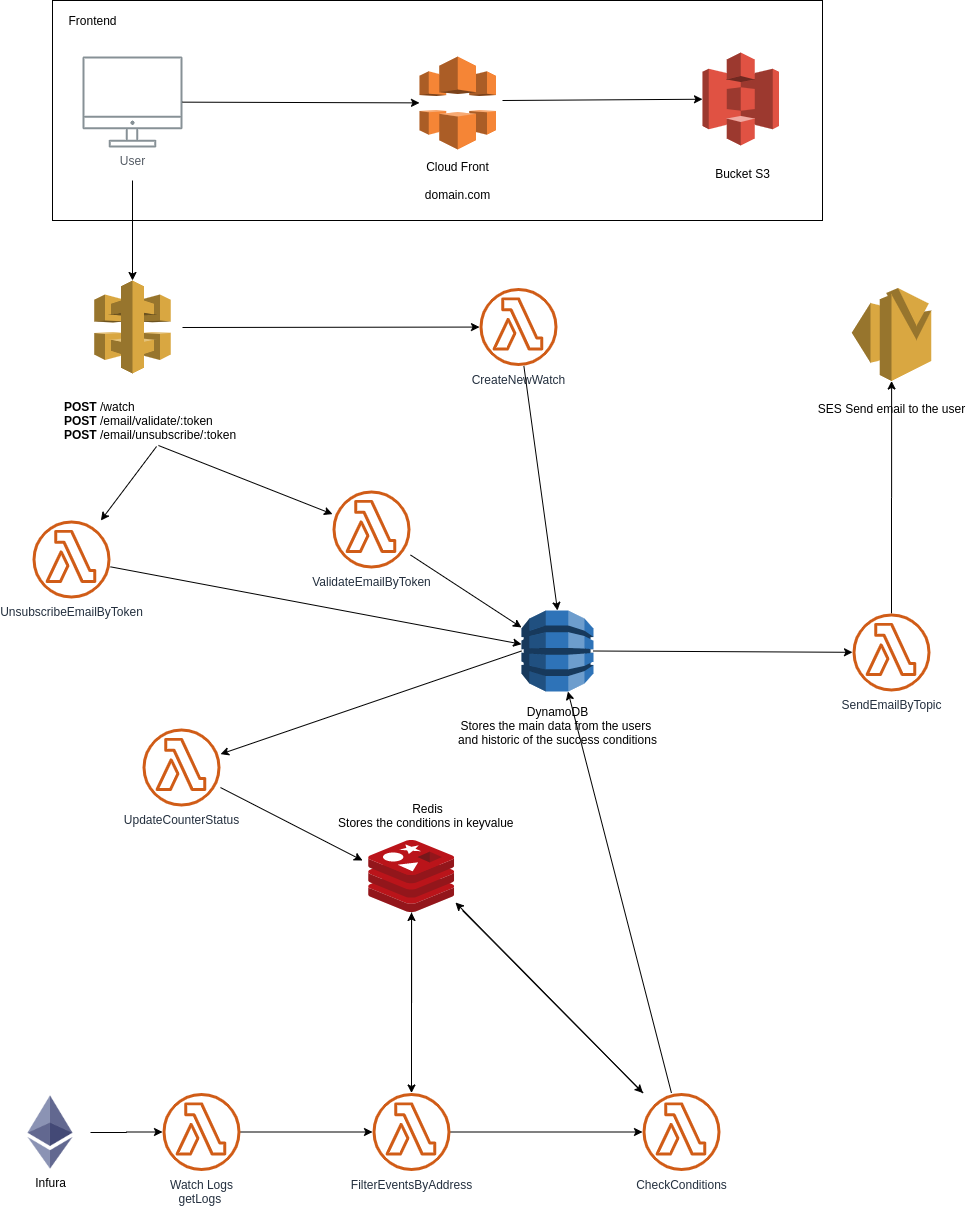

The diagram above was exported from draw.io. Its source (the exported page's mxGraphModel, read from the mxfile embedded in the PNG):
<mxGraphModel dx="1422" dy="806" grid="1" gridSize="10" guides="1" tooltips="1" connect="1" arrows="1" fold="1" page="1" pageScale="1" pageWidth="1169" pageHeight="827" math="0" shadow="0">
  <root>
    <mxCell id="0" />
    <mxCell id="1" parent="0" />
    <mxCell id="RYx0TH71JWZOir4vGCOz-84" value="" style="rounded=0;whiteSpace=wrap;html=1;" parent="1" vertex="1">
      <mxGeometry x="80" y="10" width="770" height="220" as="geometry" />
    </mxCell>
    <mxCell id="UEzPUAAOIrF-is8g5C7q-109" value="User" style="outlineConnect=0;gradientColor=none;fontColor=#545B64;strokeColor=none;fillColor=#879196;dashed=0;verticalLabelPosition=bottom;verticalAlign=top;align=center;html=1;fontSize=12;fontStyle=0;aspect=fixed;shape=mxgraph.aws4.illustration_desktop;pointerEvents=1;labelBackgroundColor=#ffffff;" parent="1" vertex="1">
      <mxGeometry x="110" y="66" width="100" height="91" as="geometry" />
    </mxCell>
    <mxCell id="RYx0TH71JWZOir4vGCOz-1" value="UnsubscribeEmailByToken" style="outlineConnect=0;fontColor=#232F3E;gradientColor=none;fillColor=#D05C17;strokeColor=none;dashed=0;verticalLabelPosition=bottom;verticalAlign=top;align=center;html=1;fontSize=12;fontStyle=0;aspect=fixed;pointerEvents=1;shape=mxgraph.aws4.lambda_function;labelBackgroundColor=#ffffff;" parent="1" vertex="1">
      <mxGeometry x="60" y="530" width="78" height="78" as="geometry" />
    </mxCell>
    <mxCell id="RYx0TH71JWZOir4vGCOz-120" style="edgeStyle=orthogonalEdgeStyle;rounded=0;orthogonalLoop=1;jettySize=auto;html=1;" parent="1" source="RYx0TH71JWZOir4vGCOz-3" target="RYx0TH71JWZOir4vGCOz-118" edge="1">
      <mxGeometry relative="1" as="geometry" />
    </mxCell>
    <mxCell id="RYx0TH71JWZOir4vGCOz-3" value="" style="aspect=fixed;html=1;points=[];align=center;image;fontSize=12;image=img/lib/mscae/Cache_Redis_Product.svg;" parent="1" vertex="1">
      <mxGeometry x="396.15000000000003" y="850" width="85.71" height="72" as="geometry" />
    </mxCell>
    <mxCell id="RYx0TH71JWZOir4vGCOz-77" value="ValidateEmailByToken" style="outlineConnect=0;fontColor=#232F3E;gradientColor=none;fillColor=#D05C17;strokeColor=none;dashed=0;verticalLabelPosition=bottom;verticalAlign=top;align=center;html=1;fontSize=12;fontStyle=0;aspect=fixed;pointerEvents=1;shape=mxgraph.aws4.lambda_function;labelBackgroundColor=#ffffff;" parent="1" vertex="1">
      <mxGeometry x="360" y="500" width="78" height="78" as="geometry" />
    </mxCell>
    <mxCell id="RYx0TH71JWZOir4vGCOz-79" value="" style="endArrow=classic;html=1;" parent="1" source="UEzPUAAOIrF-is8g5C7q-109" target="RYx0TH71JWZOir4vGCOz-86" edge="1">
      <mxGeometry width="50" height="50" relative="1" as="geometry">
        <mxPoint x="420" y="216" as="sourcePoint" />
        <mxPoint x="470" y="166" as="targetPoint" />
      </mxGeometry>
    </mxCell>
    <mxCell id="RYx0TH71JWZOir4vGCOz-83" value="" style="group" parent="1" vertex="1" connectable="0">
      <mxGeometry x="730" y="63" width="76.5" height="130" as="geometry" />
    </mxCell>
    <mxCell id="RYx0TH71JWZOir4vGCOz-4" value="" style="outlineConnect=0;dashed=0;verticalLabelPosition=bottom;verticalAlign=top;align=center;html=1;shape=mxgraph.aws3.s3;fillColor=#E05243;gradientColor=none;" parent="RYx0TH71JWZOir4vGCOz-83" vertex="1">
      <mxGeometry y="-1" width="76.5" height="93" as="geometry" />
    </mxCell>
    <mxCell id="RYx0TH71JWZOir4vGCOz-82" value="Bucket S3" style="text;html=1;align=center;verticalAlign=middle;resizable=0;points=[];autosize=1;" parent="RYx0TH71JWZOir4vGCOz-83" vertex="1">
      <mxGeometry x="5" y="110" width="70" height="20" as="geometry" />
    </mxCell>
    <mxCell id="RYx0TH71JWZOir4vGCOz-85" value="Frontend" style="text;html=1;align=center;verticalAlign=middle;resizable=0;points=[];autosize=1;" parent="1" vertex="1">
      <mxGeometry x="90" y="20" width="60" height="20" as="geometry" />
    </mxCell>
    <mxCell id="RYx0TH71JWZOir4vGCOz-5" value="" style="outlineConnect=0;dashed=0;verticalLabelPosition=bottom;verticalAlign=top;align=center;html=1;shape=mxgraph.aws3.api_gateway;fillColor=#D9A741;gradientColor=none;" parent="1" vertex="1">
      <mxGeometry x="121.75" y="290" width="76.5" height="93" as="geometry" />
    </mxCell>
    <mxCell id="RYx0TH71JWZOir4vGCOz-87" value="" style="group" parent="1" vertex="1" connectable="0">
      <mxGeometry x="445.25" y="66" width="80" height="149" as="geometry" />
    </mxCell>
    <mxCell id="RYx0TH71JWZOir4vGCOz-86" value="" style="outlineConnect=0;dashed=0;verticalLabelPosition=bottom;verticalAlign=top;align=center;html=1;shape=mxgraph.aws3.cloudfront;fillColor=#F58536;gradientColor=none;" parent="RYx0TH71JWZOir4vGCOz-87" vertex="1">
      <mxGeometry x="1.75" width="76.5" height="93" as="geometry" />
    </mxCell>
    <mxCell id="RYx0TH71JWZOir4vGCOz-78" value="Cloud Front&lt;br&gt;&lt;br&gt;domain.com" style="text;html=1;align=center;verticalAlign=middle;resizable=0;points=[];autosize=1;" parent="RYx0TH71JWZOir4vGCOz-87" vertex="1">
      <mxGeometry y="99" width="80" height="50" as="geometry" />
    </mxCell>
    <mxCell id="RYx0TH71JWZOir4vGCOz-88" value="" style="endArrow=classic;html=1;" parent="1" target="RYx0TH71JWZOir4vGCOz-4" edge="1">
      <mxGeometry width="50" height="50" relative="1" as="geometry">
        <mxPoint x="530" y="110" as="sourcePoint" />
        <mxPoint x="460" y="230" as="targetPoint" />
      </mxGeometry>
    </mxCell>
    <mxCell id="RYx0TH71JWZOir4vGCOz-89" value="&lt;b&gt;POST&lt;/b&gt; /watch&lt;br&gt;&lt;b&gt;POST&lt;/b&gt; /email/validate/:token&lt;br&gt;&lt;b&gt;POST&lt;/b&gt; /email/unsubscribe/:token&lt;br&gt;" style="text;html=1;align=left;verticalAlign=middle;resizable=0;points=[];autosize=1;" parent="1" vertex="1">
      <mxGeometry x="90" y="404.5" width="190" height="50" as="geometry" />
    </mxCell>
    <mxCell id="RYx0TH71JWZOir4vGCOz-91" value="" style="endArrow=classic;html=1;" parent="1" target="RYx0TH71JWZOir4vGCOz-5" edge="1">
      <mxGeometry width="50" height="50" relative="1" as="geometry">
        <mxPoint x="160" y="190" as="sourcePoint" />
        <mxPoint x="457" y="122.38239815526515" as="targetPoint" />
      </mxGeometry>
    </mxCell>
    <mxCell id="RYx0TH71JWZOir4vGCOz-92" value="CreateNewWatch" style="outlineConnect=0;fontColor=#232F3E;gradientColor=none;fillColor=#D05C17;strokeColor=none;dashed=0;verticalLabelPosition=bottom;verticalAlign=top;align=center;html=1;fontSize=12;fontStyle=0;aspect=fixed;pointerEvents=1;shape=mxgraph.aws4.lambda_function;labelBackgroundColor=#ffffff;" parent="1" vertex="1">
      <mxGeometry x="507" y="297.5" width="78" height="78" as="geometry" />
    </mxCell>
    <mxCell id="RYx0TH71JWZOir4vGCOz-98" value="" style="endArrow=classic;html=1;" parent="1" target="RYx0TH71JWZOir4vGCOz-92" edge="1">
      <mxGeometry width="50" height="50" relative="1" as="geometry">
        <mxPoint x="210" y="337" as="sourcePoint" />
        <mxPoint x="380" y="290" as="targetPoint" />
      </mxGeometry>
    </mxCell>
    <mxCell id="RYx0TH71JWZOir4vGCOz-99" value="" style="endArrow=classic;html=1;exitX=0.495;exitY=1.03;exitDx=0;exitDy=0;exitPerimeter=0;" parent="1" source="RYx0TH71JWZOir4vGCOz-89" target="RYx0TH71JWZOir4vGCOz-1" edge="1">
      <mxGeometry width="50" height="50" relative="1" as="geometry">
        <mxPoint x="208.25" y="349.17338709677415" as="sourcePoint" />
        <mxPoint x="410" y="363.2741935483871" as="targetPoint" />
      </mxGeometry>
    </mxCell>
    <mxCell id="RYx0TH71JWZOir4vGCOz-100" value="" style="endArrow=classic;html=1;exitX=0.505;exitY=1.01;exitDx=0;exitDy=0;exitPerimeter=0;" parent="1" source="RYx0TH71JWZOir4vGCOz-89" target="RYx0TH71JWZOir4vGCOz-77" edge="1">
      <mxGeometry width="50" height="50" relative="1" as="geometry">
        <mxPoint x="194.04999999999995" y="466" as="sourcePoint" />
        <mxPoint x="183.41315789473674" y="560" as="targetPoint" />
      </mxGeometry>
    </mxCell>
    <mxCell id="RYx0TH71JWZOir4vGCOz-101" value="" style="endArrow=classic;html=1;entryX=0.5;entryY=0;entryDx=0;entryDy=0;entryPerimeter=0;" parent="1" source="RYx0TH71JWZOir4vGCOz-92" target="RYx0TH71JWZOir4vGCOz-135" edge="1">
      <mxGeometry width="50" height="50" relative="1" as="geometry">
        <mxPoint x="440" y="400" as="sourcePoint" />
        <mxPoint x="465" y="490" as="targetPoint" />
      </mxGeometry>
    </mxCell>
    <mxCell id="RYx0TH71JWZOir4vGCOz-102" value="" style="endArrow=classic;html=1;" parent="1" source="RYx0TH71JWZOir4vGCOz-77" target="RYx0TH71JWZOir4vGCOz-135" edge="1">
      <mxGeometry width="50" height="50" relative="1" as="geometry">
        <mxPoint x="340" y="520" as="sourcePoint" />
        <mxPoint x="429" y="530.5" as="targetPoint" />
      </mxGeometry>
    </mxCell>
    <mxCell id="RYx0TH71JWZOir4vGCOz-103" value="" style="endArrow=classic;html=1;" parent="1" source="RYx0TH71JWZOir4vGCOz-1" target="RYx0TH71JWZOir4vGCOz-135" edge="1">
      <mxGeometry width="50" height="50" relative="1" as="geometry">
        <mxPoint x="328" y="583.79" as="sourcePoint" />
        <mxPoint x="430" y="530" as="targetPoint" />
      </mxGeometry>
    </mxCell>
    <mxCell id="RYx0TH71JWZOir4vGCOz-112" style="edgeStyle=orthogonalEdgeStyle;rounded=0;orthogonalLoop=1;jettySize=auto;html=1;" parent="1" source="RYx0TH71JWZOir4vGCOz-106" target="RYx0TH71JWZOir4vGCOz-105" edge="1">
      <mxGeometry relative="1" as="geometry" />
    </mxCell>
    <mxCell id="RYx0TH71JWZOir4vGCOz-106" value="SendEmailByTopic" style="outlineConnect=0;fontColor=#232F3E;gradientColor=none;fillColor=#D05C17;strokeColor=none;dashed=0;verticalLabelPosition=bottom;verticalAlign=top;align=center;html=1;fontSize=12;fontStyle=0;aspect=fixed;pointerEvents=1;shape=mxgraph.aws4.lambda_function;labelBackgroundColor=#ffffff;" parent="1" vertex="1">
      <mxGeometry x="880" y="623" width="78" height="78" as="geometry" />
    </mxCell>
    <mxCell id="RYx0TH71JWZOir4vGCOz-109" value="" style="endArrow=classic;html=1;exitX=1;exitY=0.5;exitDx=0;exitDy=0;exitPerimeter=0;" parent="1" source="RYx0TH71JWZOir4vGCOz-135" target="RYx0TH71JWZOir4vGCOz-106" edge="1">
      <mxGeometry width="50" height="50" relative="1" as="geometry">
        <mxPoint x="380.5962541436463" y="678" as="sourcePoint" />
        <mxPoint x="349.99800000000005" y="820" as="targetPoint" />
      </mxGeometry>
    </mxCell>
    <mxCell id="RYx0TH71JWZOir4vGCOz-114" value="" style="group" parent="1" vertex="1" connectable="0">
      <mxGeometry x="839" y="297.5" width="160" height="130" as="geometry" />
    </mxCell>
    <mxCell id="RYx0TH71JWZOir4vGCOz-105" value="" style="outlineConnect=0;dashed=0;verticalLabelPosition=bottom;verticalAlign=top;align=center;html=1;shape=mxgraph.aws3.ses;fillColor=#D9A741;gradientColor=none;" parent="RYx0TH71JWZOir4vGCOz-114" vertex="1">
      <mxGeometry x="40.25" width="79.5" height="93" as="geometry" />
    </mxCell>
    <mxCell id="RYx0TH71JWZOir4vGCOz-113" value="SES Send email to the user" style="text;html=1;align=center;verticalAlign=middle;resizable=0;points=[];autosize=1;" parent="RYx0TH71JWZOir4vGCOz-114" vertex="1">
      <mxGeometry y="110" width="160" height="20" as="geometry" />
    </mxCell>
    <mxCell id="iJcohJLH_6FhFn_OLlg7-2" style="edgeStyle=orthogonalEdgeStyle;rounded=0;orthogonalLoop=1;jettySize=auto;html=1;" edge="1" parent="1" source="RYx0TH71JWZOir4vGCOz-115" target="RYx0TH71JWZOir4vGCOz-116">
      <mxGeometry relative="1" as="geometry" />
    </mxCell>
    <mxCell id="RYx0TH71JWZOir4vGCOz-115" value="" style="shape=image;html=1;verticalAlign=top;verticalLabelPosition=bottom;labelBackgroundColor=#ffffff;imageAspect=0;aspect=fixed;image=https://upload.wikimedia.org/wikipedia/commons/thumb/6/6f/Ethereum-icon-purple.svg/220px-Ethereum-icon-purple.svg.png;" parent="1" vertex="1">
      <mxGeometry x="38" y="1102" width="80" height="80" as="geometry" />
    </mxCell>
    <mxCell id="RYx0TH71JWZOir4vGCOz-119" style="edgeStyle=orthogonalEdgeStyle;rounded=0;orthogonalLoop=1;jettySize=auto;html=1;" parent="1" source="RYx0TH71JWZOir4vGCOz-116" target="RYx0TH71JWZOir4vGCOz-118" edge="1">
      <mxGeometry relative="1" as="geometry" />
    </mxCell>
    <mxCell id="RYx0TH71JWZOir4vGCOz-116" value="Watch Logs&lt;br&gt;getLogs&amp;nbsp;" style="outlineConnect=0;fontColor=#232F3E;gradientColor=none;fillColor=#D05C17;strokeColor=none;dashed=0;verticalLabelPosition=bottom;verticalAlign=top;align=center;html=1;fontSize=12;fontStyle=0;aspect=fixed;pointerEvents=1;shape=mxgraph.aws4.lambda_function;labelBackgroundColor=#ffffff;" parent="1" vertex="1">
      <mxGeometry x="190" y="1102.5" width="78" height="78" as="geometry" />
    </mxCell>
    <mxCell id="RYx0TH71JWZOir4vGCOz-134" style="edgeStyle=orthogonalEdgeStyle;rounded=0;orthogonalLoop=1;jettySize=auto;html=1;" parent="1" source="RYx0TH71JWZOir4vGCOz-118" target="RYx0TH71JWZOir4vGCOz-127" edge="1">
      <mxGeometry relative="1" as="geometry" />
    </mxCell>
    <mxCell id="RYx0TH71JWZOir4vGCOz-118" value="FilterEventsByAddress" style="outlineConnect=0;fontColor=#232F3E;gradientColor=none;fillColor=#D05C17;strokeColor=none;dashed=0;verticalLabelPosition=bottom;verticalAlign=top;align=center;html=1;fontSize=12;fontStyle=0;aspect=fixed;pointerEvents=1;shape=mxgraph.aws4.lambda_function;labelBackgroundColor=#ffffff;" parent="1" vertex="1">
      <mxGeometry x="400" y="1102.5" width="78" height="78" as="geometry" />
    </mxCell>
    <mxCell id="RYx0TH71JWZOir4vGCOz-121" value="Infura" style="text;html=1;align=center;verticalAlign=middle;resizable=0;points=[];autosize=1;" parent="1" vertex="1">
      <mxGeometry x="53" y="1182" width="50" height="20" as="geometry" />
    </mxCell>
    <mxCell id="RYx0TH71JWZOir4vGCOz-126" value="" style="endArrow=classic;html=1;" parent="1" target="RYx0TH71JWZOir4vGCOz-3" edge="1">
      <mxGeometry width="50" height="50" relative="1" as="geometry">
        <mxPoint x="439" y="1090" as="sourcePoint" />
        <mxPoint x="469.4286241610739" y="920" as="targetPoint" />
      </mxGeometry>
    </mxCell>
    <mxCell id="RYx0TH71JWZOir4vGCOz-127" value="CheckConditions" style="outlineConnect=0;fontColor=#232F3E;gradientColor=none;fillColor=#D05C17;strokeColor=none;dashed=0;verticalLabelPosition=bottom;verticalAlign=top;align=center;html=1;fontSize=12;fontStyle=0;aspect=fixed;pointerEvents=1;shape=mxgraph.aws4.lambda_function;labelBackgroundColor=#ffffff;" parent="1" vertex="1">
      <mxGeometry x="670" y="1102.5" width="78" height="78" as="geometry" />
    </mxCell>
    <mxCell id="RYx0TH71JWZOir4vGCOz-130" value="" style="endArrow=classic;html=1;" parent="1" target="RYx0TH71JWZOir4vGCOz-127" edge="1">
      <mxGeometry width="50" height="50" relative="1" as="geometry">
        <mxPoint x="490" y="920" as="sourcePoint" />
        <mxPoint x="529.9998499999999" y="977.9680000000001" as="targetPoint" />
      </mxGeometry>
    </mxCell>
    <mxCell id="RYx0TH71JWZOir4vGCOz-132" value="" style="endArrow=classic;html=1;" parent="1" source="RYx0TH71JWZOir4vGCOz-127" target="RYx0TH71JWZOir4vGCOz-135" edge="1">
      <mxGeometry width="50" height="50" relative="1" as="geometry">
        <mxPoint x="492" y="975.4906480092125" as="sourcePoint" />
        <mxPoint x="840" y="1133.762623442789" as="targetPoint" />
      </mxGeometry>
    </mxCell>
    <mxCell id="RYx0TH71JWZOir4vGCOz-135" value="" style="outlineConnect=0;dashed=0;verticalLabelPosition=bottom;verticalAlign=top;align=center;html=1;shape=mxgraph.aws3.dynamo_db;fillColor=#2E73B8;gradientColor=none;" parent="1" vertex="1">
      <mxGeometry x="549" y="620" width="72" height="81" as="geometry" />
    </mxCell>
    <mxCell id="RYx0TH71JWZOir4vGCOz-136" value="UpdateCounterStatus" style="outlineConnect=0;fontColor=#232F3E;gradientColor=none;fillColor=#D05C17;strokeColor=none;dashed=0;verticalLabelPosition=bottom;verticalAlign=top;align=center;html=1;fontSize=12;fontStyle=0;aspect=fixed;pointerEvents=1;shape=mxgraph.aws4.lambda_function;labelBackgroundColor=#ffffff;" parent="1" vertex="1">
      <mxGeometry x="170" y="738" width="78" height="78" as="geometry" />
    </mxCell>
    <mxCell id="RYx0TH71JWZOir4vGCOz-138" value="" style="endArrow=classic;html=1;exitX=0;exitY=0.5;exitDx=0;exitDy=0;exitPerimeter=0;" parent="1" source="RYx0TH71JWZOir4vGCOz-135" target="RYx0TH71JWZOir4vGCOz-136" edge="1">
      <mxGeometry width="50" height="50" relative="1" as="geometry">
        <mxPoint x="400" y="730" as="sourcePoint" />
        <mxPoint x="559" y="663.7222222222222" as="targetPoint" />
      </mxGeometry>
    </mxCell>
    <mxCell id="RYx0TH71JWZOir4vGCOz-139" value="" style="endArrow=classic;html=1;" parent="1" source="RYx0TH71JWZOir4vGCOz-136" edge="1">
      <mxGeometry width="50" height="50" relative="1" as="geometry">
        <mxPoint x="270" y="810" as="sourcePoint" />
        <mxPoint x="390" y="870" as="targetPoint" />
      </mxGeometry>
    </mxCell>
    <mxCell id="RYx0TH71JWZOir4vGCOz-140" value="DynamoDB&lt;br&gt;Stores the main data from the users &lt;br&gt;and historic of the success conditions" style="text;html=1;align=center;verticalAlign=middle;resizable=0;points=[];autosize=1;" parent="1" vertex="1">
      <mxGeometry x="480" y="710" width="210" height="50" as="geometry" />
    </mxCell>
    <mxCell id="RYx0TH71JWZOir4vGCOz-141" value="Redis&lt;br&gt;Stores the conditions in keyvalue&amp;nbsp;&lt;br&gt;" style="text;html=1;align=center;verticalAlign=middle;resizable=0;points=[];autosize=1;" parent="1" vertex="1">
      <mxGeometry x="360" y="810" width="190" height="30" as="geometry" />
    </mxCell>
    <mxCell id="iJcohJLH_6FhFn_OLlg7-1" value="" style="endArrow=classic;html=1;entryX=1.013;entryY=0.861;entryDx=0;entryDy=0;entryPerimeter=0;" edge="1" parent="1" source="RYx0TH71JWZOir4vGCOz-127" target="RYx0TH71JWZOir4vGCOz-3">
      <mxGeometry width="50" height="50" relative="1" as="geometry">
        <mxPoint x="491.8600000000001" y="921.4641391178968" as="sourcePoint" />
        <mxPoint x="480" y="1030" as="targetPoint" />
      </mxGeometry>
    </mxCell>
  </root>
</mxGraphModel>